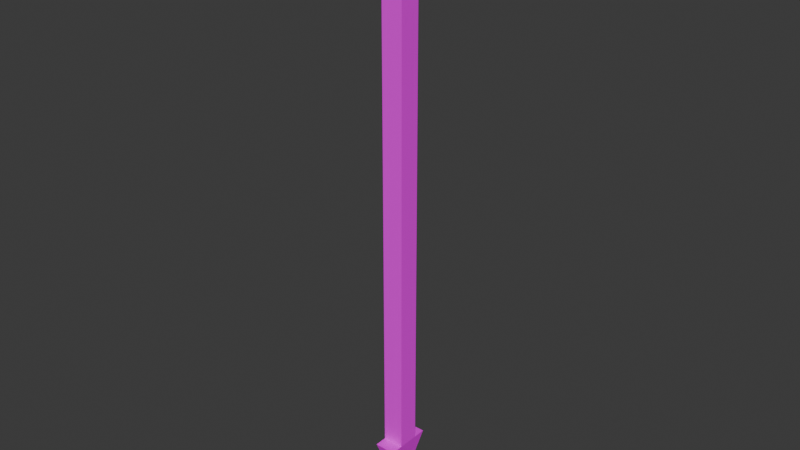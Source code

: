 # Source: Arrow.blend  (saved by Blender 4.0.36; exported with 4.5.12 LTS)
import bpy
from mathutils import Matrix  # noqa: F401  (used for matrix-valued properties, if any)

bpy.ops.wm.read_factory_settings(use_empty=True)
scene = bpy.context.scene
scene.name = 'Scene'

# ---- collections
col_collection = bpy.data.collections.new('Collection'); scene.collection.children.link(col_collection)

# ---- images (referenced by path relative to the original .blend; pixels are not part of the script)
import os
ASSET_DIR = os.environ.get("B2B_ASSET_DIR", "")  # directory of the original .blend (textures are referenced by path, not embedded)
HERE = os.path.dirname(os.path.abspath(__file__))  # packed textures are extracted next to this script under _unpacked/

def load_image(name, relpath, width, height, colorspace="sRGB"):
    """Load a texture the original file referenced (path relative to the .blend, or extracted next to this script)."""
    p = next((c for c in (os.path.join(HERE, relpath), os.path.join(ASSET_DIR, relpath)) if relpath and os.path.exists(c)), "")
    if p:
        img = bpy.data.images.load(p, check_existing=True)
        img.name = name
    else:  # same state as the original file: an image datablock whose file is absent (Cycles renders it pink)
        img = bpy.data.images.new(name, width, height)
        img.source = "FILE"
        img.filepath = "//" + (relpath or name)
    img.colorspace_settings.name = colorspace
    return img
img_colorpalette_png = load_image('ColorPalette.png', 'ColorPalette.png', 1024, 1024, 'sRGB')

# ---- materials (node trees are filled in below, after node groups)
mat_material = bpy.data.materials.new('Material')
mat_material.alpha_threshold = 0.0
mat_material.use_transparent_shadow = False
mat_material.roughness = 0.5
mat_material.line_color = (0.0, 0.0, 0.0, 1.0)

# ---- material node trees
mat_material.use_nodes = True; mat_material.node_tree.nodes.clear()
_N = mat_material.node_tree.nodes; _L = mat_material.node_tree.links
n0 = _N.new('ShaderNodeOutputMaterial'); n0.name = 'Material Output'; n0.location = (300, 300)
n1 = _N.new('ShaderNodeBsdfPrincipled'); n1.name = 'Principled BSDF'; n1.location = (10, 300)
n1.inputs[3].default_value = 1.45
n2 = _N.new('ShaderNodeTexImage'); n2.name = 'Image Texture'; n2.location = (-400, 161)
n2.image = img_colorpalette_png
n2.interpolation = 'Closest'
_L.new(n1.outputs[0], n0.inputs[0])
_L.new(n2.outputs[0], n1.inputs[0])
n0.is_active_output = True

# ---- world
world_world = bpy.data.worlds.new('World'); scene.world = world_world
world_world.use_nodes = True; world_world.node_tree.nodes.clear()
_N = world_world.node_tree.nodes; _L = world_world.node_tree.links
n0 = _N.new('ShaderNodeOutputWorld'); n0.name = 'World Output'; n0.location = (300, 300)
n1 = _N.new('ShaderNodeBackground'); n1.name = 'Background'; n1.location = (10, 300)
n1.inputs[0].default_value = (0.05088, 0.05088, 0.05088, 1.0)
_L.new(n1.outputs[0], n0.inputs[0])
n0.is_active_output = True
world_world.color = (0.05088, 0.05088, 0.05088)
world_world.use_sun_shadow = False
world_world.sun_shadow_jitter_overblur = 0.0

# ---- meshes
me_cube_001 = bpy.data.meshes.new('Cube.001')
me_cube_001.from_pydata([(-0.1307, -0.1307, -0.1307), (-0.1307, -0.1307, 5.642), (-0.1307, 0.1307, -0.1307), (-0.1307, 0.1307, 5.642), (0.1307, -0.1307, -0.1307), (0.1307, -0.1307, 5.642), (0.1307, 0.1307, -0.1307), (0.1307, 0.1307, 5.642), (-0.1307, -0.1307, 6.278), (-0.1307, 0.1307, 6.278), (0.1307, 0.1307, 6.278), (0.1307, -0.1307, 6.278), (0.4277, -0.1307, 5.882), (0.4277, 0.1307, 5.882), (0.4277, 0.1307, 6.518), (0.4277, -0.1307, 6.518), (-0.4277, 0.1307, 5.882), (-0.4277, -0.1307, 5.882), (-0.4277, -0.1307, 6.518), (-0.4277, 0.1307, 6.518), (-0.1307, -0.4277, 5.882), (0.1307, -0.4277, 5.882), (0.1307, -0.4277, 6.518), (-0.1307, -0.4277, 6.518), (0.1307, 0.4277, 5.882), (-0.1307, 0.4277, 5.882), (-0.1307, 0.4277, 6.518), (0.1307, 0.4277, 6.518), (0.1307, -0.2862, -0.1307), (-0.1307, -0.2862, -0.1307), (0.0, 0.0, -0.9393), (-0.1307, 0.2862, -0.1307), (0.1307, 0.2862, -0.1307)], [], [(0, 1, 3, 2), (2, 3, 7, 6), (6, 7, 5, 4), (4, 5, 1, 0), (6, 4, 30), (10, 9, 8, 11), (0, 2, 30), (12, 13, 14, 15), (7, 13, 12, 5), (10, 14, 13, 7), (11, 15, 14, 10), (5, 12, 15, 11), (16, 17, 18, 19), (1, 17, 16, 3), (8, 18, 17, 1), (9, 19, 18, 8), (3, 16, 19, 9), (20, 21, 22, 23), (5, 21, 20, 1), (11, 22, 21, 5), (8, 23, 22, 11), (1, 20, 23, 8), (24, 25, 26, 27), (3, 25, 24, 7), (9, 26, 25, 3), (10, 27, 26, 9), (7, 24, 27, 10), (28, 29, 30), (0, 29, 28, 4), (30, 29, 0), (4, 28, 30), (31, 32, 30), (6, 32, 31, 2), (30, 32, 6), (2, 31, 30)])
_uv = me_cube_001.uv_layers.new(name='UVMap')
_uv.uv.foreach_set('vector', [0.07343, 0.3022, 0.07343, 0.3022, 0.07343, 0.3022, 0.07343, 0.3022, 0.07343, 0.3022, 0.07343, 0.3022, 0.07343, 0.3022, 0.07343, 0.3022, 0.07343, 0.3022, 0.07343, 0.3022, 0.07343, 0.3022, 0.07343, 0.3022, 0.07343, 0.3022, 0.07343, 0.3022, 0.07343, 0.3022, 0.07343, 0.3022, 0.3072, 0.2013, 0.3072, 0.2013, 0.3072, 0.2013, 0.413, 0.1767, 0.413, 0.1767, 0.413, 0.1767, 0.413, 0.1767, 0.3072, 0.2013, 0.3072, 0.2013, 0.3072, 0.2013, 0.413, 0.1767, 0.413, 0.1767, 0.413, 0.1767, 0.413, 0.1767, 0.413, 0.1767, 0.413, 0.1767, 0.413, 0.1767, 0.413, 0.1767, 0.413, 0.1767, 0.413, 0.1767, 0.413, 0.1767, 0.413, 0.1767, 0.413, 0.1767, 0.413, 0.1767, 0.413, 0.1767, 0.413, 0.1767, 0.413, 0.1767, 0.413, 0.1767, 0.413, 0.1767, 0.413, 0.1767, 0.413, 0.1767, 0.413, 0.1767, 0.413, 0.1767, 0.413, 0.1767, 0.413, 0.1767, 0.413, 0.1767, 0.413, 0.1767, 0.413, 0.1767, 0.413, 0.1767, 0.413, 0.1767, 0.413, 0.1767, 0.413, 0.1767, 0.413, 0.1767, 0.413, 0.1767, 0.413, 0.1767, 0.413, 0.1767, 0.413, 0.1767, 0.413, 0.1767, 0.413, 0.1767, 0.413, 0.1767, 0.413, 0.1767, 0.413, 0.1767, 0.413, 0.1767, 0.413, 0.1767, 0.413, 0.1767, 0.413, 0.1767, 0.413, 0.1767, 0.413, 0.1767, 0.413, 0.1767, 0.413, 0.1767, 0.413, 0.1767, 0.413, 0.1767, 0.413, 0.1767, 0.413, 0.1767, 0.413, 0.1767, 0.413, 0.1767, 0.413, 0.1767, 0.413, 0.1767, 0.413, 0.1767, 0.413, 0.1767, 0.413, 0.1767, 0.413, 0.1767, 0.413, 0.1767, 0.413, 0.1767, 0.413, 0.1767, 0.413, 0.1767, 0.413, 0.1767, 0.413, 0.1767, 0.413, 0.1767, 0.413, 0.1767, 0.413, 0.1767, 0.413, 0.1767, 0.413, 0.1767, 0.413, 0.1767, 0.413, 0.1767, 0.413, 0.1767, 0.413, 0.1767, 0.413, 0.1767, 0.413, 0.1767, 0.413, 0.1767, 0.3072, 0.2013, 0.3072, 0.2013, 0.3072, 0.2013, 0.3072, 0.2013, 0.3072, 0.2013, 0.3072, 0.2013, 0.3072, 0.2013, 0.3072, 0.2013, 0.3072, 0.2013, 0.3072, 0.2013, 0.3072, 0.2013, 0.3072, 0.2013, 0.3072, 0.2013, 0.3072, 0.2013, 0.3072, 0.2013, 0.3072, 0.2013, 0.3072, 0.2013, 0.3072, 0.2013, 0.3072, 0.2013, 0.3072, 0.2013, 0.3072, 0.2013, 0.3072, 0.2013, 0.3072, 0.2013, 0.3072, 0.2013, 0.3072, 0.2013, 0.3072, 0.2013])
me_cube_001.materials.append(mat_material)
me_cube_001.update()

# ---- objects
ob_arrow = bpy.data.objects.new('Arrow', me_cube_001)

# ---- transforms, parenting, visibility, modifiers, constraints
ob_arrow.location = (0.0, 0.0, 0.0)

# ---- collection membership
col_collection.objects.link(ob_arrow)

# ---- scene / render settings (as saved in the file)
scene.frame_start = 1; scene.frame_end = 250; scene.frame_set(1)
scene.render.engine = 'BLENDER_EEVEE_NEXT'
scene.cycles.sampling_pattern = 'TABULATED_SOBOL'
bpy.context.view_layer.update()

# ---- added for rendering (the .blend has no active camera and no usable light): camera, sun
cam_auto = bpy.data.cameras.new('AutoCamera')
cam_auto.lens = 50.0
cam_auto.sensor_width = 36.0
cam_auto.clip_end = 1000.0
ob_auto_camera = bpy.data.objects.new('AutoCamera', cam_auto)
scene.collection.objects.link(ob_auto_camera)
ob_auto_camera.location = (6.98996, -8.38796, 8.3814)
ob_auto_camera.rotation_euler = (1.09748, -7.21219e-08, 0.694738)
scene.camera = ob_auto_camera
light_auto_sun = bpy.data.lights.new('AutoSun', 'SUN')
light_auto_sun.energy = 3.0
light_auto_sun.angle = 0.0523599
ob_auto_sun = bpy.data.objects.new('AutoSun', light_auto_sun)
scene.collection.objects.link(ob_auto_sun)
ob_auto_sun.rotation_euler = (0.872665, 0.174533, 0.523599)
bpy.context.view_layer.update()
